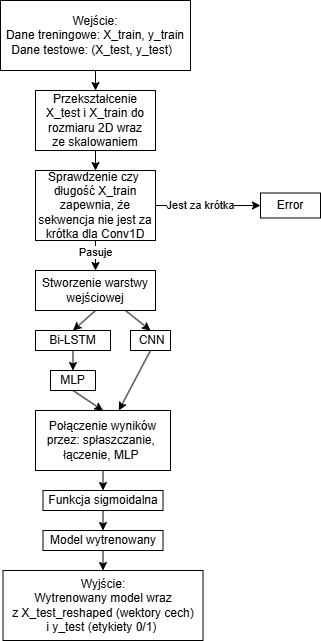

The diagram above was exported from draw.io. Its source (the exported page's mxGraphModel, read from the mxfile embedded in the PNG):
<mxGraphModel dx="980" dy="534" grid="1" gridSize="10" guides="1" tooltips="1" connect="1" arrows="1" fold="1" page="1" pageScale="1" pageWidth="827" pageHeight="1169" math="0" shadow="0">
  <root>
    <mxCell id="0" />
    <mxCell id="1" parent="0" />
    <mxCell id="X13lIcT2QAOmXzQ_JcG4-1" value="&lt;div&gt;Wejście:&lt;/div&gt;&lt;div&gt;&lt;span style=&quot;background-color: transparent; color: light-dark(rgb(0, 0, 0), rgb(255, 255, 255));&quot;&gt;Dane treningowe: X_train, y_train&lt;/span&gt;&lt;/div&gt;&lt;div&gt;&lt;span style=&quot;background-color: transparent; color: light-dark(rgb(0, 0, 0), rgb(255, 255, 255));&quot;&gt;Dane testowe: (X_test, y_test)&amp;nbsp;&amp;nbsp;&lt;/span&gt;&lt;/div&gt;" style="rounded=0;whiteSpace=wrap;html=1;" vertex="1" parent="1">
      <mxGeometry width="190" height="70" as="geometry" />
    </mxCell>
    <mxCell id="X13lIcT2QAOmXzQ_JcG4-3" value="&lt;div&gt;Przekształcenie X_test i X_train do&lt;/div&gt;&lt;div&gt;rozmiaru 2D wraz ze&amp;nbsp;&lt;span style=&quot;background-color: transparent; color: light-dark(rgb(0, 0, 0), rgb(255, 255, 255));&quot;&gt;skalowaniem&lt;/span&gt;&lt;/div&gt;" style="rounded=0;whiteSpace=wrap;html=1;" vertex="1" parent="1">
      <mxGeometry x="35" y="90" width="120" height="60" as="geometry" />
    </mxCell>
    <mxCell id="X13lIcT2QAOmXzQ_JcG4-4" value="&lt;p&gt;Sprawdzenie czy&amp;nbsp; długość X_train zapewnia, że sekwencja nie jest za krótka dla Conv1D&lt;/p&gt;" style="rounded=0;whiteSpace=wrap;html=1;" vertex="1" parent="1">
      <mxGeometry x="35" y="170" width="120" height="70" as="geometry" />
    </mxCell>
    <mxCell id="X13lIcT2QAOmXzQ_JcG4-5" value="Error" style="rounded=0;whiteSpace=wrap;html=1;" vertex="1" parent="1">
      <mxGeometry x="260" y="192.5" width="60" height="25" as="geometry" />
    </mxCell>
    <mxCell id="X13lIcT2QAOmXzQ_JcG4-6" value="" style="endArrow=classic;html=1;rounded=0;exitX=1;exitY=0.5;exitDx=0;exitDy=0;entryX=0;entryY=0.5;entryDx=0;entryDy=0;" edge="1" parent="1" source="X13lIcT2QAOmXzQ_JcG4-4" target="X13lIcT2QAOmXzQ_JcG4-5">
      <mxGeometry width="50" height="50" relative="1" as="geometry">
        <mxPoint x="300" y="210" as="sourcePoint" />
        <mxPoint x="350" y="160" as="targetPoint" />
      </mxGeometry>
    </mxCell>
    <mxCell id="X13lIcT2QAOmXzQ_JcG4-7" value="Jest za krótka" style="edgeLabel;html=1;align=center;verticalAlign=middle;resizable=0;points=[];" vertex="1" connectable="0" parent="X13lIcT2QAOmXzQ_JcG4-6">
      <mxGeometry x="-0.3333" y="1" relative="1" as="geometry">
        <mxPoint x="10" y="1" as="offset" />
      </mxGeometry>
    </mxCell>
    <mxCell id="X13lIcT2QAOmXzQ_JcG4-8" value="" style="endArrow=classic;html=1;rounded=0;exitX=0.5;exitY=1;exitDx=0;exitDy=0;" edge="1" parent="1" source="X13lIcT2QAOmXzQ_JcG4-1" target="X13lIcT2QAOmXzQ_JcG4-3">
      <mxGeometry width="50" height="50" relative="1" as="geometry">
        <mxPoint x="300" y="210" as="sourcePoint" />
        <mxPoint x="350" y="160" as="targetPoint" />
      </mxGeometry>
    </mxCell>
    <mxCell id="X13lIcT2QAOmXzQ_JcG4-10" value="" style="endArrow=classic;html=1;rounded=0;exitX=0.5;exitY=1;exitDx=0;exitDy=0;" edge="1" parent="1" source="X13lIcT2QAOmXzQ_JcG4-3" target="X13lIcT2QAOmXzQ_JcG4-4">
      <mxGeometry width="50" height="50" relative="1" as="geometry">
        <mxPoint x="300" y="210" as="sourcePoint" />
        <mxPoint x="350" y="160" as="targetPoint" />
      </mxGeometry>
    </mxCell>
    <mxCell id="X13lIcT2QAOmXzQ_JcG4-11" value="" style="endArrow=classic;html=1;rounded=0;exitX=0.5;exitY=1;exitDx=0;exitDy=0;" edge="1" parent="1" source="X13lIcT2QAOmXzQ_JcG4-4">
      <mxGeometry width="50" height="50" relative="1" as="geometry">
        <mxPoint x="300" y="210" as="sourcePoint" />
        <mxPoint x="95" y="270" as="targetPoint" />
      </mxGeometry>
    </mxCell>
    <mxCell id="X13lIcT2QAOmXzQ_JcG4-12" value="Pasuje" style="edgeLabel;html=1;align=center;verticalAlign=middle;resizable=0;points=[];" vertex="1" connectable="0" parent="X13lIcT2QAOmXzQ_JcG4-11">
      <mxGeometry x="-0.219" relative="1" as="geometry">
        <mxPoint as="offset" />
      </mxGeometry>
    </mxCell>
    <mxCell id="X13lIcT2QAOmXzQ_JcG4-14" value="Stworzenie warstwy wejściowej" style="rounded=0;whiteSpace=wrap;html=1;" vertex="1" parent="1">
      <mxGeometry x="35" y="270" width="120" height="40" as="geometry" />
    </mxCell>
    <mxCell id="X13lIcT2QAOmXzQ_JcG4-16" value="&lt;span style=&quot;text-align: left;&quot;&gt;&amp;nbsp;Bi-LSTM&amp;nbsp;&lt;/span&gt;" style="rounded=0;whiteSpace=wrap;html=1;" vertex="1" parent="1">
      <mxGeometry x="35" y="330" width="75" height="20" as="geometry" />
    </mxCell>
    <mxCell id="X13lIcT2QAOmXzQ_JcG4-17" value="&lt;span style=&quot;text-align: left;&quot;&gt;&amp;nbsp;CNN&lt;/span&gt;" style="rounded=0;whiteSpace=wrap;html=1;" vertex="1" parent="1">
      <mxGeometry x="130" y="330" width="40" height="20" as="geometry" />
    </mxCell>
    <mxCell id="X13lIcT2QAOmXzQ_JcG4-18" value="" style="endArrow=classic;html=1;rounded=0;exitX=0.75;exitY=1;exitDx=0;exitDy=0;entryX=0.5;entryY=0;entryDx=0;entryDy=0;" edge="1" parent="1" source="X13lIcT2QAOmXzQ_JcG4-14" target="X13lIcT2QAOmXzQ_JcG4-17">
      <mxGeometry width="50" height="50" relative="1" as="geometry">
        <mxPoint x="350" y="310" as="sourcePoint" />
        <mxPoint x="400" y="260" as="targetPoint" />
      </mxGeometry>
    </mxCell>
    <mxCell id="X13lIcT2QAOmXzQ_JcG4-19" value="" style="endArrow=classic;html=1;rounded=0;exitX=0.5;exitY=1;exitDx=0;exitDy=0;entryX=0.5;entryY=0;entryDx=0;entryDy=0;" edge="1" parent="1" source="X13lIcT2QAOmXzQ_JcG4-14" target="X13lIcT2QAOmXzQ_JcG4-16">
      <mxGeometry width="50" height="50" relative="1" as="geometry">
        <mxPoint x="350" y="310" as="sourcePoint" />
        <mxPoint x="400" y="260" as="targetPoint" />
      </mxGeometry>
    </mxCell>
    <mxCell id="X13lIcT2QAOmXzQ_JcG4-20" value="MLP" style="rounded=0;whiteSpace=wrap;html=1;" vertex="1" parent="1">
      <mxGeometry x="50" y="370" width="45" height="20" as="geometry" />
    </mxCell>
    <mxCell id="X13lIcT2QAOmXzQ_JcG4-21" value="" style="endArrow=classic;html=1;rounded=0;exitX=0.5;exitY=1;exitDx=0;exitDy=0;" edge="1" parent="1" source="X13lIcT2QAOmXzQ_JcG4-16" target="X13lIcT2QAOmXzQ_JcG4-20">
      <mxGeometry width="50" height="50" relative="1" as="geometry">
        <mxPoint x="350" y="310" as="sourcePoint" />
        <mxPoint x="400" y="260" as="targetPoint" />
      </mxGeometry>
    </mxCell>
    <mxCell id="X13lIcT2QAOmXzQ_JcG4-22" value="&lt;div&gt;Połączenie wyników przez:&amp;nbsp;&lt;span style=&quot;background-color: transparent; color: light-dark(rgb(0, 0, 0), rgb(255, 255, 255));&quot;&gt;spłaszczanie,&amp;nbsp;&lt;/span&gt;&lt;/div&gt;&lt;div&gt;&lt;span style=&quot;background-color: transparent; color: light-dark(rgb(0, 0, 0), rgb(255, 255, 255));&quot;&gt;łączenie, MLP&amp;nbsp;&lt;/span&gt;&lt;/div&gt;" style="rounded=0;whiteSpace=wrap;html=1;" vertex="1" parent="1">
      <mxGeometry x="35" y="410" width="135" height="60" as="geometry" />
    </mxCell>
    <mxCell id="X13lIcT2QAOmXzQ_JcG4-23" value="" style="endArrow=classic;html=1;rounded=0;exitX=0.5;exitY=1;exitDx=0;exitDy=0;entryX=0.5;entryY=0;entryDx=0;entryDy=0;" edge="1" parent="1" source="X13lIcT2QAOmXzQ_JcG4-20" target="X13lIcT2QAOmXzQ_JcG4-22">
      <mxGeometry width="50" height="50" relative="1" as="geometry">
        <mxPoint x="350" y="500" as="sourcePoint" />
        <mxPoint x="400" y="450" as="targetPoint" />
      </mxGeometry>
    </mxCell>
    <mxCell id="X13lIcT2QAOmXzQ_JcG4-24" value="" style="endArrow=classic;html=1;rounded=0;exitX=0.5;exitY=1;exitDx=0;exitDy=0;" edge="1" parent="1" source="X13lIcT2QAOmXzQ_JcG4-17" target="X13lIcT2QAOmXzQ_JcG4-22">
      <mxGeometry width="50" height="50" relative="1" as="geometry">
        <mxPoint x="350" y="500" as="sourcePoint" />
        <mxPoint x="400" y="450" as="targetPoint" />
      </mxGeometry>
    </mxCell>
    <mxCell id="X13lIcT2QAOmXzQ_JcG4-26" value="&lt;span style=&quot;text-align: left;&quot;&gt;Funkcja&amp;nbsp;sigmoidalna&lt;/span&gt;" style="rounded=0;whiteSpace=wrap;html=1;" vertex="1" parent="1">
      <mxGeometry x="42.5" y="490" width="120" height="20" as="geometry" />
    </mxCell>
    <mxCell id="X13lIcT2QAOmXzQ_JcG4-27" value="Model wytrenowany" style="rounded=0;whiteSpace=wrap;html=1;" vertex="1" parent="1">
      <mxGeometry x="42.5" y="530" width="120" height="20" as="geometry" />
    </mxCell>
    <mxCell id="X13lIcT2QAOmXzQ_JcG4-28" value="&lt;div&gt;Wyjście:&lt;/div&gt;&lt;div&gt;Wytrenowany model wraz z&amp;nbsp;X_test_reshaped&lt;span style=&quot;background-color: transparent; color: light-dark(rgb(0, 0, 0), rgb(255, 255, 255));&quot;&gt;&amp;nbsp;(wektory cech) i&amp;nbsp;&lt;/span&gt;&lt;span style=&quot;background-color: transparent; color: light-dark(rgb(0, 0, 0), rgb(255, 255, 255));&quot;&gt;y_test (etykiety 0/1)&lt;/span&gt;&lt;span style=&quot;background-color: transparent; color: light-dark(rgb(0, 0, 0), rgb(255, 255, 255));&quot;&gt;&amp;nbsp;&lt;/span&gt;&lt;/div&gt;" style="rounded=0;whiteSpace=wrap;html=1;" vertex="1" parent="1">
      <mxGeometry x="2.5" y="570" width="200" height="70" as="geometry" />
    </mxCell>
    <mxCell id="X13lIcT2QAOmXzQ_JcG4-30" value="" style="endArrow=classic;html=1;rounded=0;exitX=0.5;exitY=1;exitDx=0;exitDy=0;entryX=0.5;entryY=0;entryDx=0;entryDy=0;" edge="1" parent="1" source="X13lIcT2QAOmXzQ_JcG4-27" target="X13lIcT2QAOmXzQ_JcG4-28">
      <mxGeometry width="50" height="50" relative="1" as="geometry">
        <mxPoint x="350" y="550" as="sourcePoint" />
        <mxPoint x="400" y="500" as="targetPoint" />
      </mxGeometry>
    </mxCell>
    <mxCell id="X13lIcT2QAOmXzQ_JcG4-31" value="" style="endArrow=classic;html=1;rounded=0;exitX=0.5;exitY=1;exitDx=0;exitDy=0;entryX=0.5;entryY=0;entryDx=0;entryDy=0;" edge="1" parent="1" source="X13lIcT2QAOmXzQ_JcG4-26" target="X13lIcT2QAOmXzQ_JcG4-27">
      <mxGeometry width="50" height="50" relative="1" as="geometry">
        <mxPoint x="350" y="550" as="sourcePoint" />
        <mxPoint x="400" y="500" as="targetPoint" />
      </mxGeometry>
    </mxCell>
    <mxCell id="X13lIcT2QAOmXzQ_JcG4-32" value="" style="endArrow=classic;html=1;rounded=0;exitX=0.5;exitY=1;exitDx=0;exitDy=0;" edge="1" parent="1" source="X13lIcT2QAOmXzQ_JcG4-22" target="X13lIcT2QAOmXzQ_JcG4-26">
      <mxGeometry width="50" height="50" relative="1" as="geometry">
        <mxPoint x="350" y="550" as="sourcePoint" />
        <mxPoint x="400" y="500" as="targetPoint" />
      </mxGeometry>
    </mxCell>
  </root>
</mxGraphModel>